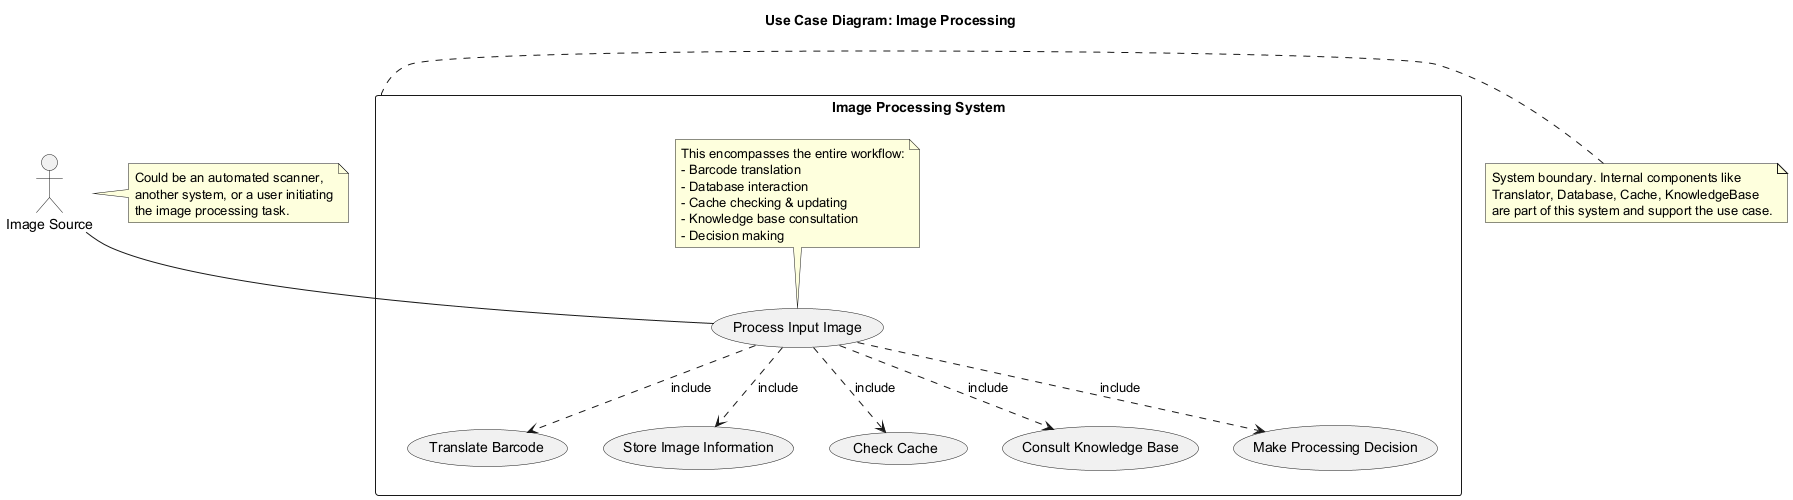

The diagram above was rendered by PlantUML. Its source (embedded in the PNG):
@startuml
title Use Case Diagram: Image Processing

actor "Image Source" as Source
note right of Source
  Could be an automated scanner,
  another system, or a user initiating
  the image processing task.
end note

rectangle "Image Processing System" {
  usecase "Process Input Image" as UC1
  note top of UC1
    This encompasses the entire workflow:
    - Barcode translation
    - Database interaction
    - Cache checking & updating
    - Knowledge base consultation
    - Decision making
  end note

  Source -- UC1

  UC1 ..> (Translate Barcode) : include
  UC1 ..> (Store Image Information) : include
  UC1 ..> (Check Cache) : include
  UC1 ..> (Consult Knowledge Base) : include
  UC1 ..> (Make Processing Decision) : include
}
note right of "Image Processing System"
  System boundary. Internal components like
  Translator, Database, Cache, KnowledgeBase
  are part of this system and support the use case.
end note
@enduml